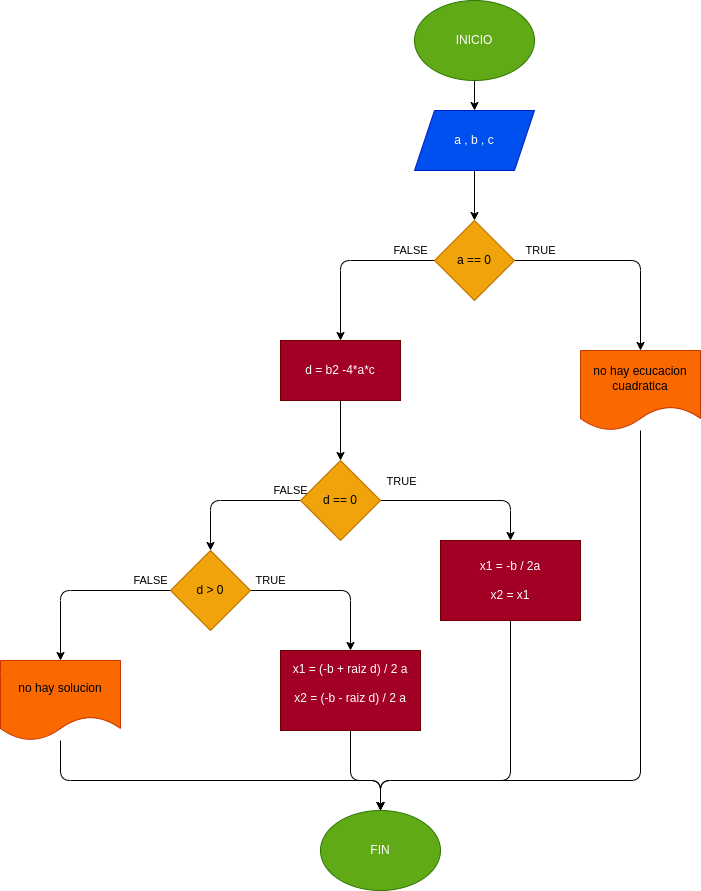

The diagram above was exported from draw.io. Its source (the exported page's mxGraphModel, read from the mxfile embedded in the PNG):
<mxGraphModel dx="1489" dy="461" grid="1" gridSize="10" guides="1" tooltips="1" connect="1" arrows="1" fold="1" page="1" pageScale="1" pageWidth="827" pageHeight="1169" math="0" shadow="0">
  <root>
    <mxCell id="0" />
    <mxCell id="1" parent="0" />
    <mxCell id="2" value="" style="edgeStyle=none;html=1;" edge="1" parent="1" source="3" target="5">
      <mxGeometry relative="1" as="geometry" />
    </mxCell>
    <mxCell id="3" value="INICIO" style="ellipse;whiteSpace=wrap;html=1;fillColor=#60a917;fontColor=#ffffff;strokeColor=#2D7600;" vertex="1" parent="1">
      <mxGeometry x="354" y="20" width="120" height="80" as="geometry" />
    </mxCell>
    <mxCell id="4" value="" style="edgeStyle=none;html=1;" edge="1" parent="1" source="5" target="8">
      <mxGeometry relative="1" as="geometry" />
    </mxCell>
    <mxCell id="5" value="a , b , c" style="shape=parallelogram;perimeter=parallelogramPerimeter;whiteSpace=wrap;html=1;fixedSize=1;fillColor=#0050ef;fontColor=#ffffff;strokeColor=#001DBC;" vertex="1" parent="1">
      <mxGeometry x="354" y="130" width="120" height="60" as="geometry" />
    </mxCell>
    <mxCell id="6" value="TRUE" style="edgeStyle=none;html=1;" edge="1" parent="1" source="8" target="10">
      <mxGeometry x="-0.7593" y="10" relative="1" as="geometry">
        <Array as="points">
          <mxPoint x="580" y="280" />
        </Array>
        <mxPoint as="offset" />
      </mxGeometry>
    </mxCell>
    <mxCell id="7" value="FALSE" style="edgeStyle=none;html=1;" edge="1" parent="1" source="8" target="12">
      <mxGeometry x="-0.7241" y="-10" relative="1" as="geometry">
        <Array as="points">
          <mxPoint x="280" y="280" />
        </Array>
        <mxPoint as="offset" />
      </mxGeometry>
    </mxCell>
    <mxCell id="8" value="a == 0" style="rhombus;whiteSpace=wrap;html=1;fillColor=#f0a30a;fontColor=#000000;strokeColor=#BD7000;" vertex="1" parent="1">
      <mxGeometry x="374" y="240" width="80" height="80" as="geometry" />
    </mxCell>
    <mxCell id="9" style="edgeStyle=none;html=1;entryX=0.5;entryY=0;entryDx=0;entryDy=0;" edge="1" parent="1" source="10" target="26">
      <mxGeometry relative="1" as="geometry">
        <Array as="points">
          <mxPoint x="580" y="800" />
          <mxPoint x="320" y="800" />
        </Array>
      </mxGeometry>
    </mxCell>
    <mxCell id="10" value="no hay ecucacion&lt;br&gt;cuadratica" style="shape=document;whiteSpace=wrap;html=1;boundedLbl=1;fillColor=#fa6800;fontColor=#000000;strokeColor=#C73500;" vertex="1" parent="1">
      <mxGeometry x="520" y="370" width="120" height="80" as="geometry" />
    </mxCell>
    <mxCell id="11" value="" style="edgeStyle=none;html=1;" edge="1" parent="1" source="12" target="16">
      <mxGeometry relative="1" as="geometry" />
    </mxCell>
    <mxCell id="12" value="d = b2 -4*a*c" style="whiteSpace=wrap;html=1;fillColor=#a20025;fontColor=#ffffff;strokeColor=#6F0000;" vertex="1" parent="1">
      <mxGeometry x="220" y="360" width="120" height="60" as="geometry" />
    </mxCell>
    <mxCell id="13" style="edgeStyle=none;html=1;entryX=0.5;entryY=0;entryDx=0;entryDy=0;" edge="1" parent="1" source="16" target="18">
      <mxGeometry relative="1" as="geometry">
        <Array as="points">
          <mxPoint x="450" y="520" />
        </Array>
      </mxGeometry>
    </mxCell>
    <mxCell id="14" value="TRUE" style="edgeLabel;html=1;align=center;verticalAlign=middle;resizable=0;points=[];" vertex="1" connectable="0" parent="13">
      <mxGeometry x="-0.4118" y="-2" relative="1" as="geometry">
        <mxPoint x="-30" y="-22" as="offset" />
      </mxGeometry>
    </mxCell>
    <mxCell id="15" value="FALSE" style="edgeStyle=none;html=1;" edge="1" parent="1" source="16" target="21">
      <mxGeometry x="-0.8571" y="-10" relative="1" as="geometry">
        <Array as="points">
          <mxPoint x="150" y="520" />
        </Array>
        <mxPoint as="offset" />
      </mxGeometry>
    </mxCell>
    <mxCell id="16" value="d == 0" style="rhombus;whiteSpace=wrap;html=1;fillColor=#f0a30a;fontColor=#000000;strokeColor=#BD7000;" vertex="1" parent="1">
      <mxGeometry x="240" y="480" width="80" height="80" as="geometry" />
    </mxCell>
    <mxCell id="17" style="edgeStyle=none;html=1;entryX=0.5;entryY=0;entryDx=0;entryDy=0;" edge="1" parent="1" source="18" target="26">
      <mxGeometry relative="1" as="geometry">
        <Array as="points">
          <mxPoint x="450" y="800" />
          <mxPoint x="320" y="800" />
        </Array>
      </mxGeometry>
    </mxCell>
    <mxCell id="18" value="x1 = -b / 2a&lt;br&gt;&lt;br&gt;x2 = x1" style="rounded=0;whiteSpace=wrap;html=1;fillColor=#a20025;fontColor=#ffffff;strokeColor=#6F0000;" vertex="1" parent="1">
      <mxGeometry x="380" y="560" width="140" height="80" as="geometry" />
    </mxCell>
    <mxCell id="19" value="FALSE" style="edgeStyle=none;html=1;" edge="1" parent="1" source="21" target="23">
      <mxGeometry x="-0.7778" y="-10" relative="1" as="geometry">
        <Array as="points">
          <mxPoint y="610" />
        </Array>
        <mxPoint as="offset" />
      </mxGeometry>
    </mxCell>
    <mxCell id="20" value="TRUE" style="edgeStyle=none;html=1;entryX=0.5;entryY=0;entryDx=0;entryDy=0;" edge="1" parent="1" source="21" target="25">
      <mxGeometry x="-0.75" y="10" relative="1" as="geometry">
        <Array as="points">
          <mxPoint x="290" y="610" />
        </Array>
        <mxPoint as="offset" />
      </mxGeometry>
    </mxCell>
    <mxCell id="21" value="d &amp;gt; 0" style="rhombus;whiteSpace=wrap;html=1;fillColor=#f0a30a;fontColor=#000000;strokeColor=#BD7000;" vertex="1" parent="1">
      <mxGeometry x="110" y="570" width="80" height="80" as="geometry" />
    </mxCell>
    <mxCell id="22" style="edgeStyle=none;html=1;entryX=0.5;entryY=0;entryDx=0;entryDy=0;" edge="1" parent="1" source="23" target="26">
      <mxGeometry relative="1" as="geometry">
        <Array as="points">
          <mxPoint y="800" />
          <mxPoint x="320" y="800" />
        </Array>
      </mxGeometry>
    </mxCell>
    <mxCell id="23" value="no hay solucion" style="shape=document;whiteSpace=wrap;html=1;boundedLbl=1;fillColor=#fa6800;fontColor=#000000;strokeColor=#C73500;" vertex="1" parent="1">
      <mxGeometry x="-60" y="680" width="120" height="80" as="geometry" />
    </mxCell>
    <mxCell id="24" style="edgeStyle=none;html=1;entryX=0.5;entryY=0;entryDx=0;entryDy=0;" edge="1" parent="1" source="25" target="26">
      <mxGeometry relative="1" as="geometry">
        <Array as="points">
          <mxPoint x="290" y="800" />
          <mxPoint x="320" y="800" />
        </Array>
      </mxGeometry>
    </mxCell>
    <mxCell id="25" value="x1 = (-b + raiz d) / 2 a&lt;br&gt;&lt;br&gt;x2 = (-b - raiz d) / 2 a&lt;br&gt;&amp;nbsp;" style="rounded=0;whiteSpace=wrap;html=1;fillColor=#a20025;fontColor=#ffffff;strokeColor=#6F0000;" vertex="1" parent="1">
      <mxGeometry x="220" y="670" width="140" height="80" as="geometry" />
    </mxCell>
    <mxCell id="26" value="FIN" style="ellipse;whiteSpace=wrap;html=1;fillColor=#60a917;fontColor=#ffffff;strokeColor=#2D7600;" vertex="1" parent="1">
      <mxGeometry x="260" y="830" width="120" height="80" as="geometry" />
    </mxCell>
  </root>
</mxGraphModel>